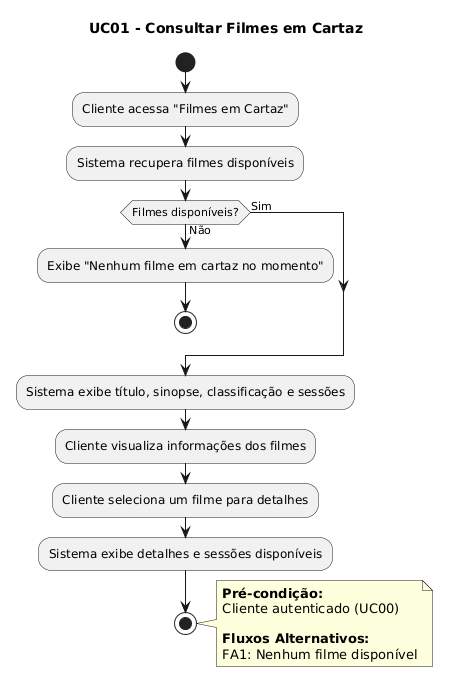

The diagram above was rendered by PlantUML. Its source (embedded in the PNG):
@startuml
title UC01 - Consultar Filmes em Cartaz

start
:Cliente acessa "Filmes em Cartaz";
:Sistema recupera filmes disponíveis;

if (Filmes disponíveis?) then (Não)
  :Exibe "Nenhum filme em cartaz no momento";
  stop
else (Sim)
endif

:Sistema exibe título, sinopse, classificação e sessões;
:Cliente visualiza informações dos filmes;
:Cliente seleciona um filme para detalhes;
:Sistema exibe detalhes e sessões disponíveis;
stop

note right
  **Pré-condição:**
  Cliente autenticado (UC00)
  
  **Fluxos Alternativos:**
  FA1: Nenhum filme disponível
end note
@enduml